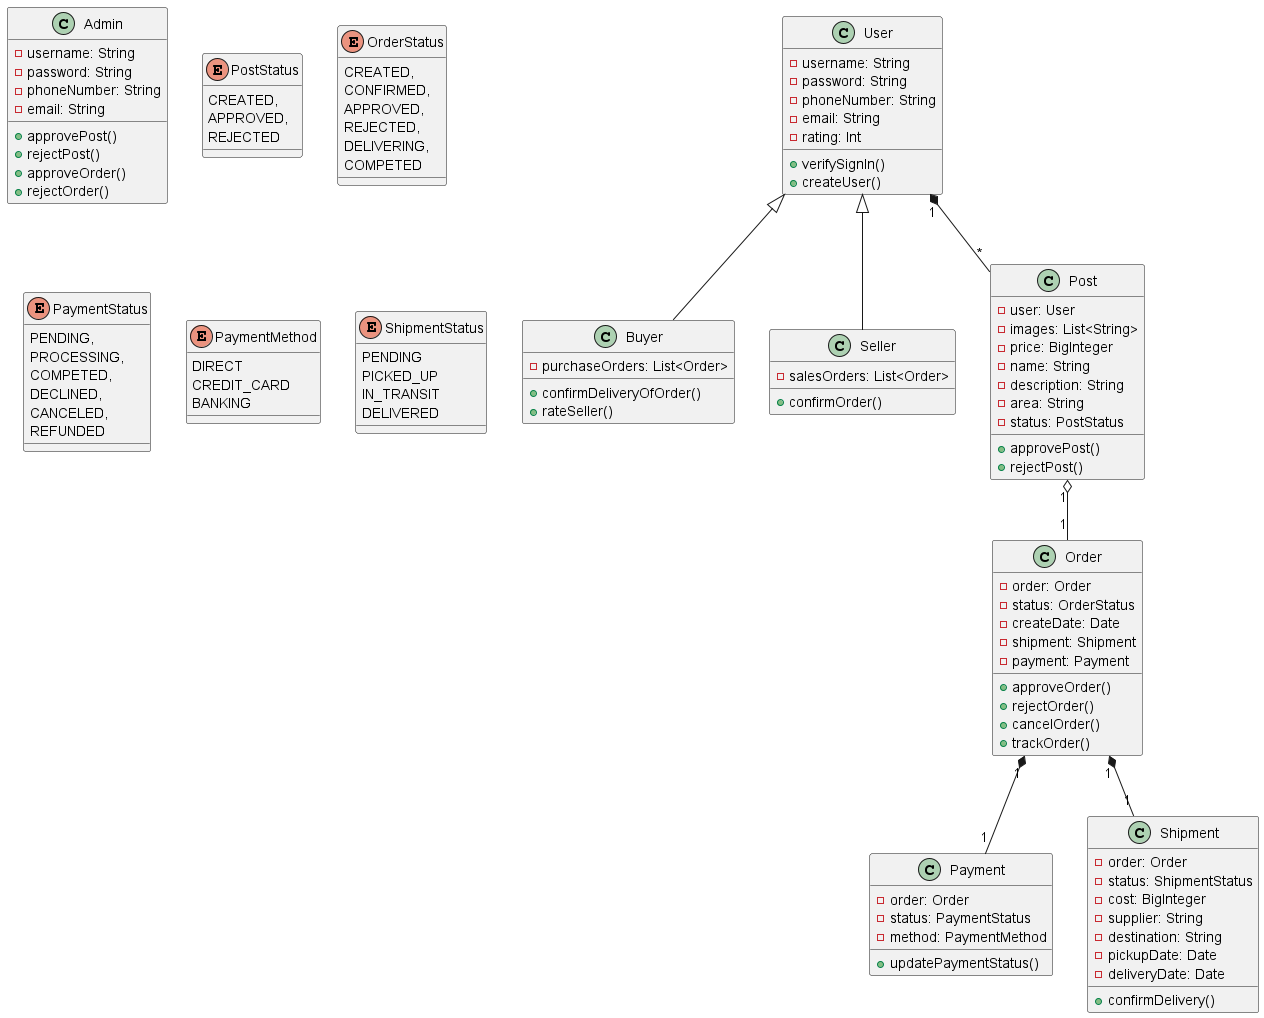

The diagram above was rendered by PlantUML. Its source (embedded in the PNG):
@startuml
class User {
    -username: String
    -password: String
    -phoneNumber: String
    -email: String
    -rating: Int
    +verifySignIn()
    +createUser()
}

class Buyer {
    -purchaseOrders: List<Order>
    +confirmDeliveryOfOrder()
    +rateSeller()
}

class Seller {
    -salesOrders: List<Order>
    +confirmOrder()
}

class Admin {
    -username: String
    -password: String
    -phoneNumber: String
    -email: String
    +approvePost()
    +rejectPost()
    +approveOrder()
    +rejectOrder()
}

class Post {
    -user: User
    -images: List<String>
    -price: BigInteger
    -name: String
    -description: String
    -area: String
    -status: PostStatus
    +approvePost()
    +rejectPost()
}

enum PostStatus {
    CREATED,
    APPROVED,
    REJECTED
}

class Order {
    -order: Order
    -status: OrderStatus
    -createDate: Date
    -shipment: Shipment
    -payment: Payment
    +approveOrder()
    +rejectOrder()
    +cancelOrder()
    +trackOrder()
}

enum OrderStatus {
    CREATED,
    CONFIRMED,
    APPROVED,
    REJECTED,
    DELIVERING,
    COMPETED
}

class Payment {
    -order: Order
    -status: PaymentStatus
    -method: PaymentMethod
    +updatePaymentStatus()
}

enum PaymentStatus {
    PENDING,
    PROCESSING,
    COMPETED,
    DECLINED,
    CANCELED,
    REFUNDED
}

enum PaymentMethod {
    DIRECT
    CREDIT_CARD
    BANKING
}

class Shipment {
    -order: Order
    -status: ShipmentStatus
    -cost: BigInteger
    -supplier: String
    -destination: String
    -pickupDate: Date
    -deliveryDate: Date
    +confirmDelivery()
}

enum ShipmentStatus {
    PENDING
    PICKED_UP
    IN_TRANSIT
    DELIVERED
}

User "1" *-- "*" Post
Post "1" o-- "1" Order
Order "1" *-- "1" Payment
Order "1" *-- "1" Shipment
User <|-- Buyer
User <|-- Seller

@enduml